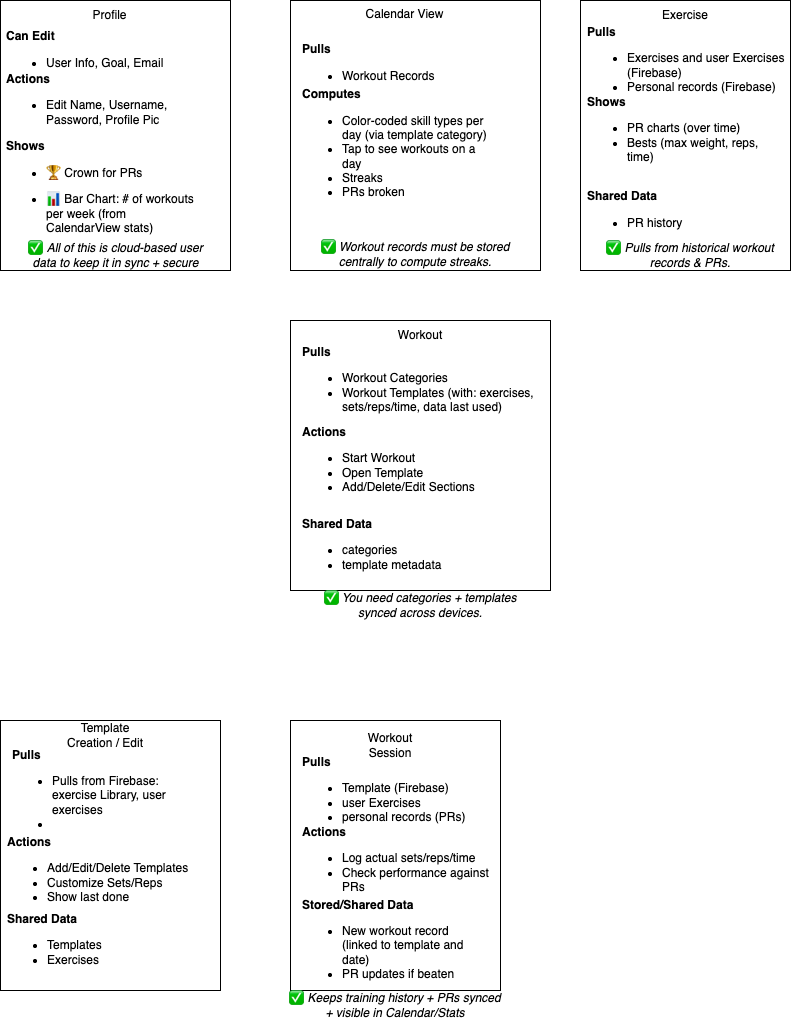

The diagram above was exported from draw.io. Its source (the exported page's mxGraphModel, read from the mxfile embedded in the PNG):
<mxGraphModel dx="1257" dy="655" grid="1" gridSize="10" guides="1" tooltips="1" connect="1" arrows="1" fold="1" page="1" pageScale="1" pageWidth="850" pageHeight="1100" math="0" shadow="0">
  <root>
    <mxCell id="0" />
    <mxCell id="1" parent="0" />
    <mxCell id="xLtLy611wvXDfUKF7N-a-1" value="" style="rounded=0;whiteSpace=wrap;html=1;container=1;" parent="1" vertex="1">
      <mxGeometry x="30" y="20" width="230" height="270" as="geometry" />
    </mxCell>
    <mxCell id="xLtLy611wvXDfUKF7N-a-6" value="Profile" style="text;html=1;align=center;verticalAlign=middle;whiteSpace=wrap;rounded=0;" parent="xLtLy611wvXDfUKF7N-a-1" vertex="1">
      <mxGeometry x="83.37307692307692" y="10" width="53.07692307692307" height="10" as="geometry" />
    </mxCell>
    <mxCell id="xLtLy611wvXDfUKF7N-a-19" value="&lt;div style=&quot;&quot;&gt;&lt;b style=&quot;background-color: transparent; color: light-dark(rgb(0, 0, 0), rgb(255, 255, 255));&quot;&gt;Can Edit&lt;/b&gt;&lt;/div&gt;&lt;div&gt;&lt;ul&gt;&lt;li&gt;User Info, Goal, Email&lt;/li&gt;&lt;/ul&gt;&lt;/div&gt;" style="text;html=1;align=left;verticalAlign=middle;whiteSpace=wrap;rounded=0;" parent="xLtLy611wvXDfUKF7N-a-1" vertex="1">
      <mxGeometry x="4.42" y="20" width="211.15" height="70" as="geometry" />
    </mxCell>
    <mxCell id="xLtLy611wvXDfUKF7N-a-21" value="&lt;div style=&quot;&quot;&gt;&lt;b&gt;Shows&lt;/b&gt;&lt;/div&gt;&lt;div&gt;&lt;ul&gt;&lt;li class=&quot;&quot; data-end=&quot;3486&quot; data-start=&quot;3466&quot;&gt;&lt;p class=&quot;&quot; data-end=&quot;3486&quot; data-start=&quot;3468&quot;&gt;🏆 Crown for PRs&lt;/p&gt;&lt;/li&gt;&lt;li class=&quot;&quot; data-end=&quot;3625&quot; data-start=&quot;3489&quot;&gt;&lt;p class=&quot;&quot; data-end=&quot;3625&quot; data-start=&quot;3491&quot;&gt;📊 Bar Chart: # of workouts per week (from CalendarView stats)&lt;br data-end=&quot;3556&quot; data-start=&quot;3553&quot;&gt;&lt;br&gt;&lt;/p&gt;&lt;/li&gt;&lt;/ul&gt;&lt;/div&gt;" style="text;html=1;align=left;verticalAlign=middle;whiteSpace=wrap;rounded=0;" parent="xLtLy611wvXDfUKF7N-a-1" vertex="1">
      <mxGeometry x="4.423076923076923" y="150" width="194.6153846153846" height="100" as="geometry" />
    </mxCell>
    <mxCell id="TBgAt-KpVI9QwTNNF608-6" value="&lt;span style=&quot;text-align: left;&quot;&gt;✅&amp;nbsp;&lt;/span&gt;&lt;em style=&quot;text-align: left;&quot; data-end=&quot;3625&quot; data-start=&quot;3558&quot;&gt;All of this is cloud-based user data to keep it in sync + secure&lt;/em&gt;" style="text;html=1;align=center;verticalAlign=middle;whiteSpace=wrap;rounded=0;" parent="xLtLy611wvXDfUKF7N-a-1" vertex="1">
      <mxGeometry x="14.51" y="240" width="200.98" height="30" as="geometry" />
    </mxCell>
    <mxCell id="TBgAt-KpVI9QwTNNF608-13" value="&lt;div style=&quot;&quot;&gt;&lt;b style=&quot;background-color: transparent; color: light-dark(rgb(0, 0, 0), rgb(255, 255, 255));&quot;&gt;Actions&lt;/b&gt;&lt;/div&gt;&lt;div&gt;&lt;ul&gt;&lt;li&gt;Edit Name, Username, Password, Profile Pic&lt;/li&gt;&lt;/ul&gt;&lt;/div&gt;" style="text;html=1;align=left;verticalAlign=middle;whiteSpace=wrap;rounded=0;" parent="xLtLy611wvXDfUKF7N-a-1" vertex="1">
      <mxGeometry x="4.340000000000003" y="70" width="211.15" height="70" as="geometry" />
    </mxCell>
    <mxCell id="xLtLy611wvXDfUKF7N-a-3" value="" style="rounded=0;whiteSpace=wrap;html=1;container=1;" parent="1" vertex="1">
      <mxGeometry x="30" y="740" width="220" height="270" as="geometry" />
    </mxCell>
    <mxCell id="xLtLy611wvXDfUKF7N-a-2" value="Template Creation / Edit" style="text;html=1;align=center;verticalAlign=middle;whiteSpace=wrap;rounded=0;" parent="xLtLy611wvXDfUKF7N-a-3" vertex="1">
      <mxGeometry x="60" y="10" width="90" height="10" as="geometry" />
    </mxCell>
    <mxCell id="xLtLy611wvXDfUKF7N-a-22" value="&lt;div style=&quot;&quot;&gt;&lt;b style=&quot;background-color: transparent; color: light-dark(rgb(0, 0, 0), rgb(255, 255, 255));&quot;&gt;Pulls&lt;/b&gt;&lt;/div&gt;&lt;div&gt;&lt;ul&gt;&lt;li&gt;Pulls from Firebase: exercise Library, user exercises&lt;/li&gt;&lt;li&gt;&lt;br&gt;&lt;/li&gt;&lt;/ul&gt;&lt;/div&gt;" style="text;html=1;align=left;verticalAlign=middle;whiteSpace=wrap;rounded=0;" parent="xLtLy611wvXDfUKF7N-a-3" vertex="1">
      <mxGeometry x="10" y="40" width="180" height="70" as="geometry" />
    </mxCell>
    <mxCell id="xLtLy611wvXDfUKF7N-a-23" value="&lt;div style=&quot;&quot;&gt;&lt;b&gt;Actions&lt;/b&gt;&lt;/div&gt;&lt;div&gt;&lt;ul&gt;&lt;li&gt;Add/Edit/Delete Templates&lt;/li&gt;&lt;li&gt;Customize Sets/Reps&lt;/li&gt;&lt;li&gt;Show last done&lt;/li&gt;&lt;/ul&gt;&lt;/div&gt;" style="text;html=1;align=left;verticalAlign=middle;whiteSpace=wrap;rounded=0;" parent="xLtLy611wvXDfUKF7N-a-3" vertex="1">
      <mxGeometry x="5" y="120" width="210" height="70" as="geometry" />
    </mxCell>
    <mxCell id="xLtLy611wvXDfUKF7N-a-24" value="&lt;div style=&quot;&quot;&gt;&lt;b&gt;Shared Data&lt;/b&gt;&lt;/div&gt;&lt;div&gt;&lt;ul&gt;&lt;li&gt;Templates&lt;/li&gt;&lt;li&gt;Exercises&lt;/li&gt;&lt;/ul&gt;&lt;/div&gt;" style="text;html=1;align=left;verticalAlign=middle;whiteSpace=wrap;rounded=0;" parent="xLtLy611wvXDfUKF7N-a-3" vertex="1">
      <mxGeometry x="5" y="190" width="130" height="70" as="geometry" />
    </mxCell>
    <mxCell id="xLtLy611wvXDfUKF7N-a-4" value="" style="rounded=0;whiteSpace=wrap;html=1;container=1;" parent="1" vertex="1">
      <mxGeometry x="610" y="20" width="210" height="270" as="geometry" />
    </mxCell>
    <mxCell id="xLtLy611wvXDfUKF7N-a-8" value="Exercise" style="text;html=1;align=center;verticalAlign=middle;whiteSpace=wrap;rounded=0;" parent="xLtLy611wvXDfUKF7N-a-4" vertex="1">
      <mxGeometry x="75" y="10" width="60" height="10" as="geometry" />
    </mxCell>
    <mxCell id="xLtLy611wvXDfUKF7N-a-25" value="&lt;div style=&quot;&quot;&gt;&lt;b style=&quot;background-color: transparent; color: light-dark(rgb(0, 0, 0), rgb(255, 255, 255));&quot;&gt;Pulls&lt;/b&gt;&lt;/div&gt;&lt;div&gt;&lt;ul&gt;&lt;li&gt;&lt;span style=&quot;background-color: transparent; color: light-dark(rgb(0, 0, 0), rgb(255, 255, 255));&quot;&gt;Exercises and user Exercises (Firebase)&lt;/span&gt;&lt;/li&gt;&lt;li&gt;Personal records (Firebase)&lt;/li&gt;&lt;/ul&gt;&lt;/div&gt;" style="text;html=1;align=left;verticalAlign=middle;whiteSpace=wrap;rounded=0;" parent="xLtLy611wvXDfUKF7N-a-4" vertex="1">
      <mxGeometry x="5" y="30" width="200" height="70" as="geometry" />
    </mxCell>
    <mxCell id="xLtLy611wvXDfUKF7N-a-26" value="&lt;div style=&quot;&quot;&gt;&lt;b&gt;Shows&lt;/b&gt;&lt;/div&gt;&lt;div&gt;&lt;ul&gt;&lt;li&gt;PR charts (over time)&lt;/li&gt;&lt;li&gt;Bests (max weight, reps, time)&lt;/li&gt;&lt;/ul&gt;&lt;/div&gt;" style="text;html=1;align=left;verticalAlign=middle;whiteSpace=wrap;rounded=0;" parent="xLtLy611wvXDfUKF7N-a-4" vertex="1">
      <mxGeometry x="5" y="100" width="195" height="70" as="geometry" />
    </mxCell>
    <mxCell id="xLtLy611wvXDfUKF7N-a-27" value="&lt;div style=&quot;&quot;&gt;&lt;b&gt;Shared Data&lt;/b&gt;&lt;/div&gt;&lt;div&gt;&lt;ul&gt;&lt;li&gt;PR history&lt;/li&gt;&lt;/ul&gt;&lt;/div&gt;" style="text;html=1;align=left;verticalAlign=middle;whiteSpace=wrap;rounded=0;" parent="xLtLy611wvXDfUKF7N-a-4" vertex="1">
      <mxGeometry x="5" y="180" width="130" height="70" as="geometry" />
    </mxCell>
    <mxCell id="TBgAt-KpVI9QwTNNF608-5" value="✅ &lt;em data-end=&quot;3322&quot; data-start=&quot;3276&quot;&gt;Pulls from historical workout records &amp;amp; PRs.&lt;/em&gt;" style="text;html=1;align=center;verticalAlign=middle;whiteSpace=wrap;rounded=0;" parent="xLtLy611wvXDfUKF7N-a-4" vertex="1">
      <mxGeometry x="10" y="240" width="200" height="30" as="geometry" />
    </mxCell>
    <mxCell id="xLtLy611wvXDfUKF7N-a-9" value="" style="rounded=0;whiteSpace=wrap;html=1;container=1;" parent="1" vertex="1">
      <mxGeometry x="320" y="340" width="260" height="270" as="geometry" />
    </mxCell>
    <mxCell id="xLtLy611wvXDfUKF7N-a-10" value="Workout" style="text;html=1;align=center;verticalAlign=middle;whiteSpace=wrap;rounded=0;" parent="xLtLy611wvXDfUKF7N-a-9" vertex="1">
      <mxGeometry x="100" y="10" width="60" height="10" as="geometry" />
    </mxCell>
    <mxCell id="xLtLy611wvXDfUKF7N-a-16" value="&lt;div style=&quot;&quot;&gt;&lt;b style=&quot;background-color: transparent; color: light-dark(rgb(0, 0, 0), rgb(255, 255, 255));&quot;&gt;Pulls&lt;/b&gt;&lt;/div&gt;&lt;div&gt;&lt;ul&gt;&lt;li&gt;Workout Categories&lt;/li&gt;&lt;li&gt;Workout Templates (with: exercises, sets/reps/time, data last used)&lt;/li&gt;&lt;/ul&gt;&lt;/div&gt;" style="text;html=1;align=left;verticalAlign=middle;whiteSpace=wrap;rounded=0;" parent="xLtLy611wvXDfUKF7N-a-9" vertex="1">
      <mxGeometry x="10" y="30" width="250" height="70" as="geometry" />
    </mxCell>
    <mxCell id="xLtLy611wvXDfUKF7N-a-17" value="&lt;div style=&quot;&quot;&gt;&lt;b&gt;Actions&lt;/b&gt;&lt;/div&gt;&lt;div&gt;&lt;ul&gt;&lt;li&gt;Start Workout&lt;/li&gt;&lt;li&gt;Open Template&lt;/li&gt;&lt;li&gt;Add/Delete/Edit Sections&lt;/li&gt;&lt;/ul&gt;&lt;/div&gt;" style="text;html=1;align=left;verticalAlign=middle;whiteSpace=wrap;rounded=0;" parent="xLtLy611wvXDfUKF7N-a-9" vertex="1">
      <mxGeometry x="10" y="110" width="240" height="70" as="geometry" />
    </mxCell>
    <mxCell id="xLtLy611wvXDfUKF7N-a-18" value="&lt;div style=&quot;&quot;&gt;&lt;b&gt;Shared Data&lt;/b&gt;&lt;/div&gt;&lt;div&gt;&lt;ul&gt;&lt;li&gt;categories&lt;/li&gt;&lt;li&gt;template metadata&lt;/li&gt;&lt;/ul&gt;&lt;/div&gt;" style="text;html=1;align=left;verticalAlign=middle;whiteSpace=wrap;rounded=0;" parent="xLtLy611wvXDfUKF7N-a-9" vertex="1">
      <mxGeometry x="10" y="200" width="240" height="60" as="geometry" />
    </mxCell>
    <mxCell id="xLtLy611wvXDfUKF7N-a-11" value="" style="rounded=0;whiteSpace=wrap;html=1;container=1;" parent="1" vertex="1">
      <mxGeometry x="320" y="740" width="210" height="270" as="geometry" />
    </mxCell>
    <mxCell id="xLtLy611wvXDfUKF7N-a-12" value="Workout Session" style="text;html=1;align=center;verticalAlign=middle;whiteSpace=wrap;rounded=0;" parent="xLtLy611wvXDfUKF7N-a-11" vertex="1">
      <mxGeometry x="70" y="20" width="60" height="10" as="geometry" />
    </mxCell>
    <mxCell id="xLtLy611wvXDfUKF7N-a-28" value="&lt;div style=&quot;&quot;&gt;&lt;b style=&quot;background-color: transparent; color: light-dark(rgb(0, 0, 0), rgb(255, 255, 255));&quot;&gt;Pulls&lt;/b&gt;&lt;/div&gt;&lt;div&gt;&lt;ul&gt;&lt;li&gt;Template (Firebase)&lt;/li&gt;&lt;li&gt;user Exercises&lt;/li&gt;&lt;li&gt;personal records (PRs)&lt;/li&gt;&lt;/ul&gt;&lt;/div&gt;" style="text;html=1;align=left;verticalAlign=middle;whiteSpace=wrap;rounded=0;" parent="xLtLy611wvXDfUKF7N-a-11" vertex="1">
      <mxGeometry x="10" y="40" width="200" height="70" as="geometry" />
    </mxCell>
    <mxCell id="xLtLy611wvXDfUKF7N-a-29" value="&lt;div style=&quot;&quot;&gt;&lt;b&gt;Actions&lt;/b&gt;&lt;/div&gt;&lt;div&gt;&lt;ul&gt;&lt;li&gt;Log actual sets/reps/time&lt;/li&gt;&lt;li&gt;Check performance against PRs&lt;/li&gt;&lt;/ul&gt;&lt;/div&gt;" style="text;html=1;align=left;verticalAlign=middle;whiteSpace=wrap;rounded=0;" parent="xLtLy611wvXDfUKF7N-a-11" vertex="1">
      <mxGeometry x="10" y="110" width="190" height="70" as="geometry" />
    </mxCell>
    <mxCell id="xLtLy611wvXDfUKF7N-a-30" value="&lt;div style=&quot;&quot;&gt;&lt;b&gt;Stored/Shared Data&lt;/b&gt;&lt;/div&gt;&lt;div&gt;&lt;ul&gt;&lt;li&gt;New workout record (linked to template and date)&lt;/li&gt;&lt;li&gt;PR updates if beaten&lt;/li&gt;&lt;/ul&gt;&lt;/div&gt;" style="text;html=1;align=left;verticalAlign=middle;whiteSpace=wrap;rounded=0;" parent="xLtLy611wvXDfUKF7N-a-11" vertex="1">
      <mxGeometry x="10" y="190" width="180" height="70" as="geometry" />
    </mxCell>
    <mxCell id="xLtLy611wvXDfUKF7N-a-32" value="" style="rounded=0;whiteSpace=wrap;html=1;container=1;" parent="1" vertex="1">
      <mxGeometry x="320" y="20" width="250" height="270" as="geometry" />
    </mxCell>
    <mxCell id="xLtLy611wvXDfUKF7N-a-33" value="Calendar View" style="text;html=1;align=center;verticalAlign=middle;whiteSpace=wrap;rounded=0;" parent="xLtLy611wvXDfUKF7N-a-32" vertex="1">
      <mxGeometry x="72.91666666666667" y="9" width="83.33333333333334" height="9" as="geometry" />
    </mxCell>
    <mxCell id="xLtLy611wvXDfUKF7N-a-34" value="&lt;div style=&quot;&quot;&gt;&lt;b style=&quot;background-color: transparent; color: light-dark(rgb(0, 0, 0), rgb(255, 255, 255));&quot;&gt;Pulls&lt;/b&gt;&lt;/div&gt;&lt;div&gt;&lt;ul&gt;&lt;li&gt;Workout Records&lt;/li&gt;&lt;/ul&gt;&lt;/div&gt;" style="text;html=1;align=left;verticalAlign=middle;whiteSpace=wrap;rounded=0;" parent="xLtLy611wvXDfUKF7N-a-32" vertex="1">
      <mxGeometry x="10.416666666666668" y="36" width="197.91666666666669" height="63" as="geometry" />
    </mxCell>
    <mxCell id="xLtLy611wvXDfUKF7N-a-35" value="&lt;div style=&quot;&quot;&gt;&lt;b&gt;Computes&lt;/b&gt;&lt;/div&gt;&lt;div&gt;&lt;ul&gt;&lt;li&gt;Color-coded skill types per day (via template category)&lt;/li&gt;&lt;li&gt;Tap to see workouts on a day&lt;/li&gt;&lt;li&gt;Streaks&lt;/li&gt;&lt;li&gt;PRs broken&lt;/li&gt;&lt;/ul&gt;&lt;/div&gt;" style="text;html=1;align=left;verticalAlign=middle;whiteSpace=wrap;rounded=0;" parent="xLtLy611wvXDfUKF7N-a-32" vertex="1">
      <mxGeometry x="10.416666666666668" y="117" width="197.91666666666669" height="63" as="geometry" />
    </mxCell>
    <mxCell id="TBgAt-KpVI9QwTNNF608-3" value="✅ &lt;em data-end=&quot;3155&quot; data-start=&quot;3096&quot;&gt;Workout records must be stored centrally to compute streaks.&lt;/em&gt;" style="text;html=1;align=center;verticalAlign=middle;whiteSpace=wrap;rounded=0;" parent="xLtLy611wvXDfUKF7N-a-32" vertex="1">
      <mxGeometry x="20.833333333333336" y="240" width="208.33333333333334" height="27" as="geometry" />
    </mxCell>
    <mxCell id="TBgAt-KpVI9QwTNNF608-1" value="✅ &lt;em data-end=&quot;2870&quot; data-start=&quot;2804&quot;&gt;Keeps training history + PRs synced + visible in Calendar/Stats&lt;/em&gt;" style="text;html=1;align=center;verticalAlign=middle;whiteSpace=wrap;rounded=0;" parent="1" vertex="1">
      <mxGeometry x="315" y="1010" width="220" height="30" as="geometry" />
    </mxCell>
    <mxCell id="TBgAt-KpVI9QwTNNF608-2" value="✅ &lt;em data-end=&quot;2339&quot; data-start=&quot;2283&quot;&gt;You need categories + templates synced across devices.&lt;/em&gt;" style="text;html=1;align=center;verticalAlign=middle;whiteSpace=wrap;rounded=0;" parent="1" vertex="1">
      <mxGeometry x="345" y="610" width="210" height="30" as="geometry" />
    </mxCell>
  </root>
</mxGraphModel>